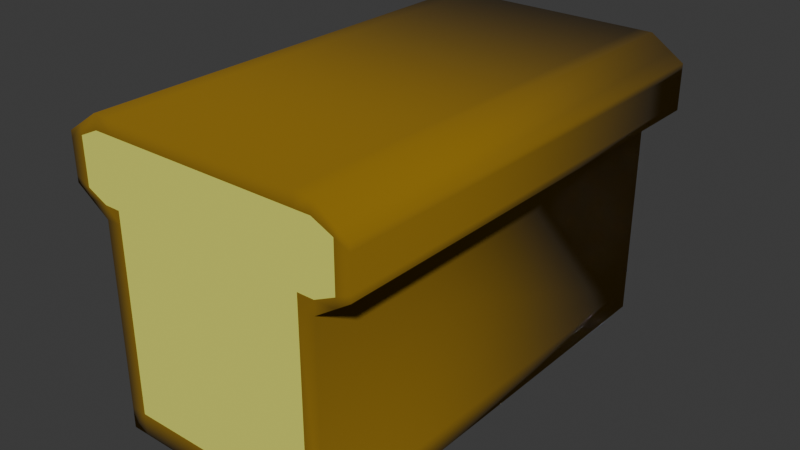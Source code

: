 # Source: bread.blend  (saved by Blender 4.0.36; exported with 4.5.12 LTS)
import bpy
from mathutils import Matrix  # noqa: F401  (used for matrix-valued properties, if any)

bpy.ops.wm.read_factory_settings(use_empty=True)
scene = bpy.context.scene
scene.name = 'Scene'

# ---- collections
col_collection = bpy.data.collections.new('Collection'); scene.collection.children.link(col_collection)

# ---- materials (node trees are filled in below, after node groups)
mat_crust = bpy.data.materials.new('crust')
mat_crust.use_transparent_shadow = False
mat_inner = bpy.data.materials.new('inner')
mat_inner.use_transparent_shadow = False

# ---- material node trees
mat_crust.use_nodes = True; mat_crust.node_tree.nodes.clear()
_N = mat_crust.node_tree.nodes; _L = mat_crust.node_tree.links
n0 = _N.new('ShaderNodeBsdfPrincipled'); n0.name = 'Principled BSDF'; n0.location = (10, 300)
n0.inputs[0].default_value = (0.2468, 0.1375, 0.0, 1.0)
n0.inputs[2].default_value = 1.0
n0.inputs[3].default_value = 1.45
n1 = _N.new('ShaderNodeOutputMaterial'); n1.name = 'Material Output'; n1.location = (300, 300)
_L.new(n0.outputs[0], n1.inputs[0])
n1.is_active_output = True
mat_inner.use_nodes = True; mat_inner.node_tree.nodes.clear()
_N = mat_inner.node_tree.nodes; _L = mat_inner.node_tree.links
n0 = _N.new('ShaderNodeBsdfPrincipled'); n0.name = 'Principled BSDF'; n0.location = (10, 300)
n0.inputs[0].default_value = (0.7795, 0.8002, 0.1239, 1.0)
n0.inputs[2].default_value = 1.0
n0.inputs[3].default_value = 1.45
n1 = _N.new('ShaderNodeOutputMaterial'); n1.name = 'Material Output'; n1.location = (300, 300)
_L.new(n0.outputs[0], n1.inputs[0])
n1.is_active_output = True

# ---- world
world_world = bpy.data.worlds.new('World'); scene.world = world_world
world_world.use_nodes = True; world_world.node_tree.nodes.clear()
_N = world_world.node_tree.nodes; _L = world_world.node_tree.links
n0 = _N.new('ShaderNodeOutputWorld'); n0.name = 'World Output'; n0.location = (300, 300)
n1 = _N.new('ShaderNodeBackground'); n1.name = 'Background'; n1.location = (10, 300)
n1.inputs[0].default_value = (0.05088, 0.05088, 0.05088, 1.0)
_L.new(n1.outputs[0], n0.inputs[0])
n0.is_active_output = True
world_world.color = (0.05088, 0.05088, 0.05088)
world_world.use_sun_shadow = False
world_world.sun_shadow_jitter_overblur = 0.0

# ---- meshes
me_cube_001 = bpy.data.meshes.new('Cube.001')
me_cube_001.from_pydata([(0.0, -0.4, 0.32), (0.0, 0.4, 0.32), (0.2, 0.4, 0.32), (0.2, -0.4, 0.32), (0.2, -0.4, -0.2), (0.2, -0.4, 0.16), (0.2, 0.4, -0.2), (0.2, 0.4, 0.16), (0.0, 0.4, -0.2), (0.0, 0.4, 0.16), (0.0, -0.4, -0.2), (0.0, -0.4, 0.16), (0.26, 0.4, 0.28), (0.26, -0.4, 0.28), (0.26, -0.4, 0.2), (0.26, 0.4, 0.2), (0.2, 0.4, -0.162), (0.2, -0.4, -0.162), (0.0, -0.4, -0.162), (0.0, 0.4, -0.162), (0.1717, -0.4, 0.32), (0.1717, 0.4, 0.16), (0.1717, -0.4, -0.2), (0.1717, 0.4, -0.2), (0.1717, 0.4, 0.32), (0.1717, -0.4, 0.16), (0.1717, -0.4, -0.162), (0.1717, 0.4, -0.162), (0.2, 0.4, 0.183), (0.0, 0.4, 0.183), (0.2, -0.4, 0.183), (0.0, -0.4, 0.183), (0.26, 0.4, 0.2115), (0.26, -0.4, 0.2115), (0.1717, -0.4, 0.183), (0.1717, 0.4, 0.183), (0.0, 0.4, 0.295), (0.2, -0.4, 0.295), (0.26, -0.4, 0.2675), (0.1717, -0.4, 0.295), (0.1717, 0.4, 0.295), (0.2, 0.4, 0.295), (0.0, -0.4, 0.295), (0.26, 0.4, 0.2675), (0.2352, -0.4, 0.2965), (0.2352, 0.4, 0.2965), (0.2352, -0.4, 0.1835), (0.2352, 0.4, 0.1835), (0.2352, 0.4, 0.1997), (0.2352, -0.4, 0.1997), (0.2352, -0.4, 0.2789), (0.2352, 0.4, 0.2789), (-0.2, 0.4, 0.32), (-0.2, -0.4, 0.32), (-0.2, -0.4, -0.2), (-0.2, -0.4, 0.16), (-0.2, 0.4, -0.2), (-0.2, 0.4, 0.16), (-0.26, 0.4, 0.28), (-0.26, -0.4, 0.28), (-0.26, -0.4, 0.2), (-0.26, 0.4, 0.2), (-0.2, 0.4, -0.162), (-0.2, -0.4, -0.162), (-0.1717, -0.4, 0.32), (-0.1717, 0.4, 0.16), (-0.1717, -0.4, -0.2), (-0.1717, 0.4, -0.2), (-0.1717, 0.4, 0.32), (-0.1717, -0.4, 0.16), (-0.1717, -0.4, -0.162), (-0.1717, 0.4, -0.162), (-0.2, 0.4, 0.183), (-0.2, -0.4, 0.183), (-0.26, 0.4, 0.2115), (-0.26, -0.4, 0.2115), (-0.1717, -0.4, 0.183), (-0.1717, 0.4, 0.183), (-0.2, -0.4, 0.295), (-0.26, -0.4, 0.2675), (-0.1717, -0.4, 0.295), (-0.1717, 0.4, 0.295), (-0.2, 0.4, 0.295), (-0.26, 0.4, 0.2675), (-0.2352, -0.4, 0.2965), (-0.2352, 0.4, 0.2965), (-0.2352, -0.4, 0.1835), (-0.2352, 0.4, 0.1835), (-0.2352, 0.4, 0.1997), (-0.2352, -0.4, 0.1997), (-0.2352, -0.4, 0.2789), (-0.2352, 0.4, 0.2789)], [], [(38, 43, 12, 13), (27, 21, 7, 16), (16, 7, 5, 17), (45, 44, 13, 12), (23, 6, 4, 22), (40, 36, 1, 24), (39, 37, 3, 20), (49, 46, 14, 33), (26, 25, 11, 18), (24, 1, 0, 20), (51, 45, 12, 43), (46, 47, 15, 14), (22, 26, 18, 10), (6, 16, 17, 4), (23, 27, 16, 6), (8, 19, 27, 23), (4, 17, 26, 22), (2, 24, 20, 3), (17, 5, 25, 26), (42, 39, 20, 0), (41, 40, 24, 2), (8, 23, 22, 10), (19, 9, 21, 27), (7, 21, 35, 28), (11, 25, 34, 31), (47, 48, 32, 15), (50, 49, 33, 38), (25, 5, 30, 34), (21, 9, 29, 35), (14, 15, 32, 33), (44, 50, 38, 13), (28, 35, 40, 41), (31, 34, 39, 42), (48, 51, 43, 32), (34, 30, 37, 39), (35, 29, 36, 40), (33, 32, 43, 38), (28, 41, 51, 48), (3, 37, 50, 44), (37, 30, 49, 50), (7, 28, 48, 47), (5, 7, 47, 46), (41, 2, 45, 51), (30, 5, 46, 49), (2, 3, 44, 45), (79, 59, 58, 83), (71, 62, 57, 65), (62, 63, 55, 57), (85, 58, 59, 84), (67, 66, 54, 56), (81, 68, 1, 36), (80, 64, 53, 78), (89, 75, 60, 86), (70, 18, 11, 69), (68, 64, 0, 1), (91, 83, 58, 85), (86, 60, 61, 87), (66, 10, 18, 70), (56, 54, 63, 62), (67, 56, 62, 71), (8, 67, 71, 19), (54, 66, 70, 63), (52, 53, 64, 68), (63, 70, 69, 55), (42, 0, 64, 80), (82, 52, 68, 81), (8, 10, 66, 67), (19, 71, 65, 9), (57, 72, 77, 65), (11, 31, 76, 69), (87, 61, 74, 88), (90, 79, 75, 89), (69, 76, 73, 55), (65, 77, 29, 9), (60, 75, 74, 61), (84, 59, 79, 90), (72, 82, 81, 77), (31, 42, 80, 76), (88, 74, 83, 91), (76, 80, 78, 73), (77, 81, 36, 29), (75, 79, 83, 74), (72, 88, 91, 82), (53, 84, 90, 78), (78, 90, 89, 73), (57, 87, 88, 72), (55, 86, 87, 57), (82, 91, 85, 52), (73, 89, 86, 55), (52, 85, 84, 53)])
me_cube_001.polygons.foreach_set('use_smooth', [True] * 90)
me_cube_001.polygons.foreach_set('material_index', [0, 0, 0, 0, 0, 0, 0, 0, 1, 0, 0, 0, 0, 0, 0, 0, 0, 0, 0, 0, 0, 0, 1, 0, 1, 0, 0, 0, 1, 0, 0, 1, 1, 0, 1, 1, 0, 1, 0, 1, 0, 0, 0, 0, 0, 0, 0, 0, 0, 0, 0, 0, 0, 1, 0, 0, 0, 0, 0, 0, 0, 0, 0, 0, 0, 0, 0, 1, 0, 1, 0, 0, 0, 1, 0, 0, 1, 1, 0, 1, 1, 0, 1, 0, 1, 0, 0, 0, 0, 0])
_uv = me_cube_001.uv_layers.new(name='UVMap')
_uv.uv.foreach_set('vector', [0.625, 0.75, 0.625, 0.5, 0.625, 0.5, 0.625, 0.75, 0.4014, 0.4823, 0.625, 0.4823, 0.625, 0.5, 0.4014, 0.5, 0.4014, 0.5, 0.625, 0.5, 0.625, 0.75, 0.4014, 0.75, 0.625, 0.5, 0.625, 0.75, 0.625, 0.75, 0.625, 0.5, 0.3573, 0.5, 0.375, 0.5, 0.375, 0.75, 0.3573, 0.75, 0.625, 0.4823, 0.625, 0.375, 0.625, 0.375, 0.625, 0.4823, 0.625, 0.7677, 0.625, 0.75, 0.625, 0.75, 0.625, 0.7677, 0.625, 0.75, 0.625, 0.75, 0.625, 0.75, 0.625, 0.75, 0.4014, 0.7677, 0.625, 0.7677, 0.625, 0.875, 0.4014, 0.875, 0.6427, 0.5, 0.75, 0.5, 0.75, 0.75, 0.6427, 0.75, 0.625, 0.5, 0.625, 0.5, 0.625, 0.5, 0.625, 0.5, 0.625, 0.75, 0.625, 0.5, 0.625, 0.5, 0.625, 0.75, 0.375, 0.7677, 0.4014, 0.7677, 0.4014, 0.875, 0.375, 0.875, 0.375, 0.5, 0.4014, 0.5, 0.4014, 0.75, 0.375, 0.75, 0.375, 0.4823, 0.4014, 0.4823, 0.4014, 0.5, 0.375, 0.5, 0.375, 0.375, 0.4014, 0.375, 0.4014, 0.4823, 0.375, 0.4823, 0.375, 0.75, 0.4014, 0.75, 0.4014, 0.7677, 0.375, 0.7677, 0.625, 0.5, 0.6427, 0.5, 0.6427, 0.75, 0.625, 0.75, 0.4014, 0.75, 0.625, 0.75, 0.625, 0.7677, 0.4014, 0.7677, 0.625, 0.875, 0.625, 0.7677, 0.625, 0.7677, 0.625, 0.875, 0.625, 0.5, 0.625, 0.4823, 0.625, 0.4823, 0.625, 0.5, 0.25, 0.5, 0.3573, 0.5, 0.3573, 0.75, 0.25, 0.75, 0.4014, 0.375, 0.625, 0.375, 0.625, 0.4823, 0.4014, 0.4823, 0.625, 0.5, 0.625, 0.4823, 0.625, 0.4823, 0.625, 0.5, 0.625, 0.875, 0.625, 0.7677, 0.625, 0.7677, 0.625, 0.875, 0.625, 0.5, 0.625, 0.5, 0.625, 0.5, 0.625, 0.5, 0.625, 0.75, 0.625, 0.75, 0.625, 0.75, 0.625, 0.75, 0.625, 0.7677, 0.625, 0.75, 0.625, 0.75, 0.625, 0.7677, 0.625, 0.4823, 0.625, 0.375, 0.625, 0.375, 0.625, 0.4823, 0.625, 0.75, 0.625, 0.5, 0.625, 0.5, 0.625, 0.75, 0.625, 0.75, 0.625, 0.75, 0.625, 0.75, 0.625, 0.75, 0.625, 0.5, 0.625, 0.4823, 0.625, 0.4823, 0.625, 0.5, 0.625, 0.875, 0.625, 0.7677, 0.625, 0.7677, 0.625, 0.875, 0.625, 0.5, 0.625, 0.5, 0.625, 0.5, 0.625, 0.5, 0.625, 0.7677, 0.625, 0.75, 0.625, 0.75, 0.625, 0.7677, 0.625, 0.4823, 0.625, 0.375, 0.625, 0.375, 0.625, 0.4823, 0.625, 0.75, 0.625, 0.5, 0.625, 0.5, 0.625, 0.75, 0.625, 0.5, 0.625, 0.5, 0.625, 0.5, 0.625, 0.5, 0.625, 0.75, 0.625, 0.75, 0.625, 0.75, 0.625, 0.75, 0.625, 0.75, 0.625, 0.75, 0.625, 0.75, 0.625, 0.75, 0.625, 0.5, 0.625, 0.5, 0.625, 0.5, 0.625, 0.5, 0.625, 0.75, 0.625, 0.5, 0.625, 0.5, 0.625, 0.75, 0.625, 0.5, 0.625, 0.5, 0.625, 0.5, 0.625, 0.5, 0.625, 0.75, 0.625, 0.75, 0.625, 0.75, 0.625, 0.75, 0.625, 0.5, 0.625, 0.75, 0.625, 0.75, 0.625, 0.5, 0.625, 0.75, 0.625, 0.75, 0.625, 0.5, 0.625, 0.5, 0.4014, 0.4823, 0.4014, 0.5, 0.625, 0.5, 0.625, 0.4823, 0.4014, 0.5, 0.4014, 0.75, 0.625, 0.75, 0.625, 0.5, 0.625, 0.5, 0.625, 0.5, 0.625, 0.75, 0.625, 0.75, 0.3573, 0.5, 0.3573, 0.75, 0.375, 0.75, 0.375, 0.5, 0.625, 0.4823, 0.625, 0.4823, 0.625, 0.375, 0.625, 0.375, 0.625, 0.7677, 0.625, 0.7677, 0.625, 0.75, 0.625, 0.75, 0.625, 0.75, 0.625, 0.75, 0.625, 0.75, 0.625, 0.75, 0.4014, 0.7677, 0.4014, 0.875, 0.625, 0.875, 0.625, 0.7677, 0.6427, 0.5, 0.6427, 0.75, 0.75, 0.75, 0.75, 0.5, 0.625, 0.5, 0.625, 0.5, 0.625, 0.5, 0.625, 0.5, 0.625, 0.75, 0.625, 0.75, 0.625, 0.5, 0.625, 0.5, 0.375, 0.7677, 0.375, 0.875, 0.4014, 0.875, 0.4014, 0.7677, 0.375, 0.5, 0.375, 0.75, 0.4014, 0.75, 0.4014, 0.5, 0.375, 0.4823, 0.375, 0.5, 0.4014, 0.5, 0.4014, 0.4823, 0.375, 0.375, 0.375, 0.4823, 0.4014, 0.4823, 0.4014, 0.375, 0.375, 0.75, 0.375, 0.7677, 0.4014, 0.7677, 0.4014, 0.75, 0.625, 0.5, 0.625, 0.75, 0.6427, 0.75, 0.6427, 0.5, 0.4014, 0.75, 0.4014, 0.7677, 0.625, 0.7677, 0.625, 0.75, 0.625, 0.875, 0.625, 0.875, 0.625, 0.7677, 0.625, 0.7677, 0.625, 0.5, 0.625, 0.5, 0.625, 0.4823, 0.625, 0.4823, 0.25, 0.5, 0.25, 0.75, 0.3573, 0.75, 0.3573, 0.5, 0.4014, 0.375, 0.4014, 0.4823, 0.625, 0.4823, 0.625, 0.375, 0.625, 0.5, 0.625, 0.5, 0.625, 0.4823, 0.625, 0.4823, 0.625, 0.875, 0.625, 0.875, 0.625, 0.7677, 0.625, 0.7677, 0.625, 0.5, 0.625, 0.5, 0.625, 0.5, 0.625, 0.5, 0.625, 0.75, 0.625, 0.75, 0.625, 0.75, 0.625, 0.75, 0.625, 0.7677, 0.625, 0.7677, 0.625, 0.75, 0.625, 0.75, 0.625, 0.4823, 0.625, 0.4823, 0.625, 0.375, 0.625, 0.375, 0.625, 0.75, 0.625, 0.75, 0.625, 0.5, 0.625, 0.5, 0.625, 0.75, 0.625, 0.75, 0.625, 0.75, 0.625, 0.75, 0.625, 0.5, 0.625, 0.5, 0.625, 0.4823, 0.625, 0.4823, 0.625, 0.875, 0.625, 0.875, 0.625, 0.7677, 0.625, 0.7677, 0.625, 0.5, 0.625, 0.5, 0.625, 0.5, 0.625, 0.5, 0.625, 0.7677, 0.625, 0.7677, 0.625, 0.75, 0.625, 0.75, 0.625, 0.4823, 0.625, 0.4823, 0.625, 0.375, 0.625, 0.375, 0.625, 0.75, 0.625, 0.75, 0.625, 0.5, 0.625, 0.5, 0.625, 0.5, 0.625, 0.5, 0.625, 0.5, 0.625, 0.5, 0.625, 0.75, 0.625, 0.75, 0.625, 0.75, 0.625, 0.75, 0.625, 0.75, 0.625, 0.75, 0.625, 0.75, 0.625, 0.75, 0.625, 0.5, 0.625, 0.5, 0.625, 0.5, 0.625, 0.5, 0.625, 0.75, 0.625, 0.75, 0.625, 0.5, 0.625, 0.5, 0.625, 0.5, 0.625, 0.5, 0.625, 0.5, 0.625, 0.5, 0.625, 0.75, 0.625, 0.75, 0.625, 0.75, 0.625, 0.75, 0.625, 0.5, 0.625, 0.5, 0.625, 0.75, 0.625, 0.75])
me_cube_001.materials.append(mat_crust)
me_cube_001.materials.append(mat_inner)
me_cube_001.update()

# ---- objects
ob_cube = bpy.data.objects.new('Cube', me_cube_001)

# ---- transforms, parenting, visibility, modifiers, constraints
ob_cube.location = (0.0, 0.0, 0.0)

# ---- collection membership
col_collection.objects.link(ob_cube)

# ---- scene / render settings (as saved in the file)
scene.frame_start = 1; scene.frame_end = 250; scene.frame_set(1)
scene.render.engine = 'BLENDER_EEVEE_NEXT'
scene.cycles.sampling_pattern = 'TABULATED_SOBOL'
bpy.context.view_layer.update()

# ---- added for rendering (the .blend has no active camera and no usable light): camera, sun
cam_auto = bpy.data.cameras.new('AutoCamera')
cam_auto.lens = 50.0
cam_auto.sensor_width = 36.0
cam_auto.clip_end = 1000.0
ob_auto_camera = bpy.data.objects.new('AutoCamera', cam_auto)
scene.collection.objects.link(ob_auto_camera)
ob_auto_camera.location = (1.00539, -1.20647, 0.864313)
ob_auto_camera.rotation_euler = (1.09748, -7.21219e-08, 0.694738)
scene.camera = ob_auto_camera
light_auto_sun = bpy.data.lights.new('AutoSun', 'SUN')
light_auto_sun.energy = 3.0
light_auto_sun.angle = 0.0523599
ob_auto_sun = bpy.data.objects.new('AutoSun', light_auto_sun)
scene.collection.objects.link(ob_auto_sun)
ob_auto_sun.rotation_euler = (0.872665, 0.174533, 0.523599)
bpy.context.view_layer.update()
